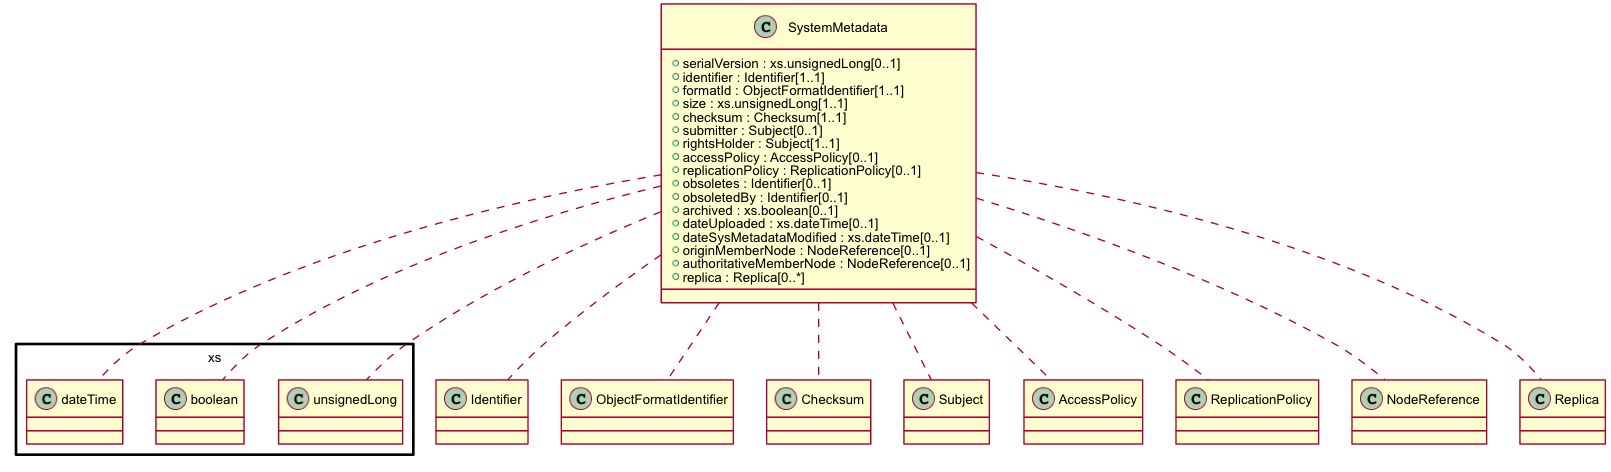

The diagram above was rendered by PlantUML. Its source (embedded in the PNG):
@startuml images/class_SystemMetadata.png
skinparam activityFontColor black
skinparam activityFontSize 10
skinparam activityFontName arial
skinparam activityArrowFontColor black
skinparam activityArrowFontSize 10
skinparam activityArrowFontName arial
skinparam classArrowFontColor black
skinparam classArrowFontSize 10
skinparam classArrowFontName arial
skinparam classAttributeFontColor black
skinparam classAttributeFontSize 10
skinparam classAttributeFontName arial
skinparam classFontColor black
skinparam classFontSize 10
skinparam classFontName arial
skinparam componentFontColor black
skinparam componentFontSize 10
skinparam componentFontName arial
skinparam componentArrowFontColor black
skinparam componentArrowFontSize 10
skinparam componentArrowFontName arial
skinparam noteFontColor black
skinparam noteFontSize 10
skinparam noteFontName arial
skinparam packageFontColor black
skinparam packageFontSize 10
skinparam packageFontName arial
skinparam sequenceActorFontColor black
skinparam sequenceActorFontSize 10
skinparam sequenceActorFontName arial
skinparam sequenceArrowFontColor black
skinparam sequenceArrowFontSize 10
skinparam sequenceArrowFontName arial
skinparam sequenceGroupingFontColor black
skinparam sequenceGroupingFontSize 10
skinparam sequenceGroupingFontName arial
skinparam sequenceGroupingHeaderFontColor black
skinparam sequenceGroupingHeaderFontSize 10
skinparam sequenceGroupingHeaderFontName arial
skinparam sequenceParticipantFontColor black
skinparam sequenceParticipantFontSize 10
skinparam sequenceParticipantFontName arial
skinparam sequenceTitleFontColor black
skinparam sequenceTitleFontSize 10
skinparam sequenceTitleFontName arial
skinparam titleFontColor black
skinparam titleFontSize 10
skinparam titleFontName arial
skinparam usecaseFontColor black
skinparam usecaseFontSize 7
skinparam usecaseFontName arial
skinparam usecaseActorFontColor black
skinparam usecaseActorFontSize 7
skinparam usecaseActorFontName arial
skinparam usecaseArrowFontColor black
skinparam usecaseArrowFontSize 7
skinparam usecaseArrowFontName arial

class SystemMetadata {
  + serialVersion : xs.unsignedLong[0..1]
  + identifier : Identifier[1..1]
  + formatId : ObjectFormatIdentifier[1..1]
  + size : xs.unsignedLong[1..1]
  + checksum : Checksum[1..1]
  + submitter : Subject[0..1]
  + rightsHolder : Subject[1..1]
  + accessPolicy : AccessPolicy[0..1]
  + replicationPolicy : ReplicationPolicy[0..1]
  + obsoletes : Identifier[0..1]
  + obsoletedBy : Identifier[0..1]
  + archived : xs.boolean[0..1]
  + dateUploaded : xs.dateTime[0..1]
  + dateSysMetadataModified : xs.dateTime[0..1]
  + originMemberNode : NodeReference[0..1]
  + authoritativeMemberNode : NodeReference[0..1]
  + replica : Replica[0..*]
}
SystemMetadata .. xs.unsignedLong
SystemMetadata .. Identifier
SystemMetadata .. ObjectFormatIdentifier
SystemMetadata .. Checksum
SystemMetadata .. Subject
SystemMetadata .. AccessPolicy
SystemMetadata .. ReplicationPolicy
SystemMetadata .. xs.boolean
SystemMetadata .. xs.dateTime
SystemMetadata .. NodeReference
SystemMetadata .. Replica

@enduml